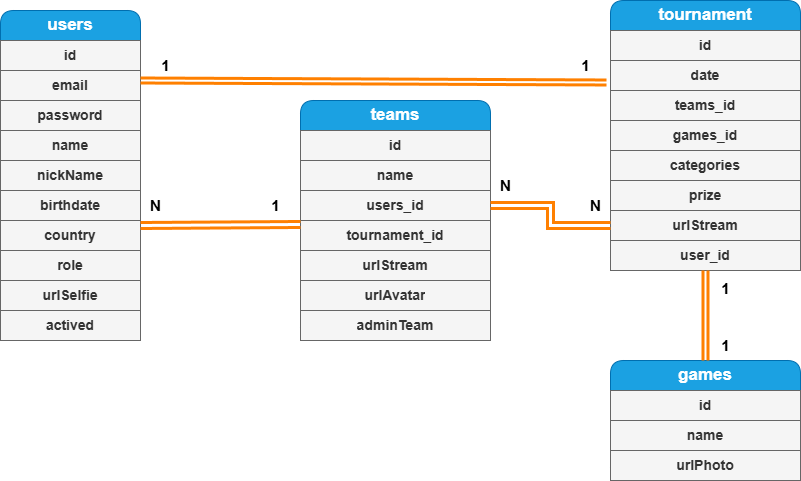

The diagram above was exported from draw.io. Its source (the exported page's mxGraphModel, read from the mxfile embedded in the PNG):
<mxGraphModel dx="872" dy="481" grid="1" gridSize="10" guides="1" tooltips="1" connect="1" arrows="1" fold="1" page="1" pageScale="1" pageWidth="850" pageHeight="1100" math="0" shadow="0" extFonts="Permanent Marker^https://fonts.googleapis.com/css?family=Permanent+Marker">
  <root>
    <mxCell id="0" />
    <mxCell id="1" parent="0" />
    <mxCell id="Qy2ge2EqZkzi89JvOl6V-2" value="&lt;b&gt;&lt;font style=&quot;font-size: 17px;&quot;&gt;users&lt;/font&gt;&lt;/b&gt;" style="swimlane;fontStyle=0;childLayout=stackLayout;horizontal=1;startSize=30;horizontalStack=0;resizeParent=1;resizeParentMax=0;resizeLast=0;collapsible=1;marginBottom=0;whiteSpace=wrap;html=1;glass=0;rounded=1;shadow=0;swimlaneLine=1;fillColor=#1ba1e2;strokeColor=#006EAF;fontColor=#ffffff;" parent="1" vertex="1">
      <mxGeometry x="40" y="20" width="140" height="330" as="geometry" />
    </mxCell>
    <mxCell id="LWoCnjSWJMVJvq5nP0mZ-2" value="id" style="text;strokeColor=#666666;fillColor=#f5f5f5;align=center;verticalAlign=middle;spacingLeft=4;spacingRight=4;overflow=hidden;points=[[0,0.5],[1,0.5]];portConstraint=eastwest;rotatable=0;whiteSpace=wrap;html=1;fontColor=#333333;fontStyle=1;fontSize=14;" parent="Qy2ge2EqZkzi89JvOl6V-2" vertex="1">
      <mxGeometry y="30" width="140" height="30" as="geometry" />
    </mxCell>
    <mxCell id="Qy2ge2EqZkzi89JvOl6V-4" value="email" style="text;strokeColor=#666666;fillColor=#f5f5f5;align=center;verticalAlign=middle;spacingLeft=4;spacingRight=4;overflow=hidden;points=[[0,0.5],[1,0.5]];portConstraint=eastwest;rotatable=0;whiteSpace=wrap;html=1;fontColor=#333333;fontStyle=1;fontSize=14;" parent="Qy2ge2EqZkzi89JvOl6V-2" vertex="1">
      <mxGeometry y="60" width="140" height="30" as="geometry" />
    </mxCell>
    <mxCell id="Qy2ge2EqZkzi89JvOl6V-5" value="password" style="text;strokeColor=#666666;fillColor=#f5f5f5;align=center;verticalAlign=middle;spacingLeft=4;spacingRight=4;overflow=hidden;points=[[0,0.5],[1,0.5]];portConstraint=eastwest;rotatable=0;whiteSpace=wrap;html=1;fontColor=#333333;fontStyle=1;fontSize=14;" parent="Qy2ge2EqZkzi89JvOl6V-2" vertex="1">
      <mxGeometry y="90" width="140" height="30" as="geometry" />
    </mxCell>
    <mxCell id="Qy2ge2EqZkzi89JvOl6V-7" value="name" style="text;strokeColor=#666666;fillColor=#f5f5f5;align=center;verticalAlign=middle;spacingLeft=4;spacingRight=4;overflow=hidden;points=[[0,0.5],[1,0.5]];portConstraint=eastwest;rotatable=0;whiteSpace=wrap;html=1;fontColor=#333333;fontStyle=1;fontSize=14;" parent="Qy2ge2EqZkzi89JvOl6V-2" vertex="1">
      <mxGeometry y="120" width="140" height="30" as="geometry" />
    </mxCell>
    <mxCell id="Qy2ge2EqZkzi89JvOl6V-8" value="nickName" style="text;strokeColor=#666666;fillColor=#f5f5f5;align=center;verticalAlign=middle;spacingLeft=4;spacingRight=4;overflow=hidden;points=[[0,0.5],[1,0.5]];portConstraint=eastwest;rotatable=0;whiteSpace=wrap;html=1;fontColor=#333333;fontStyle=1;fontSize=14;" parent="Qy2ge2EqZkzi89JvOl6V-2" vertex="1">
      <mxGeometry y="150" width="140" height="30" as="geometry" />
    </mxCell>
    <mxCell id="Qy2ge2EqZkzi89JvOl6V-10" value="birthdate" style="text;strokeColor=#666666;fillColor=#f5f5f5;align=center;verticalAlign=middle;spacingLeft=4;spacingRight=4;overflow=hidden;points=[[0,0.5],[1,0.5]];portConstraint=eastwest;rotatable=0;whiteSpace=wrap;html=1;fontColor=#333333;fontStyle=1;fontSize=14;" parent="Qy2ge2EqZkzi89JvOl6V-2" vertex="1">
      <mxGeometry y="180" width="140" height="30" as="geometry" />
    </mxCell>
    <mxCell id="Qy2ge2EqZkzi89JvOl6V-9" value="country" style="text;strokeColor=#666666;fillColor=#f5f5f5;align=center;verticalAlign=middle;spacingLeft=4;spacingRight=4;overflow=hidden;points=[[0,0.5],[1,0.5]];portConstraint=eastwest;rotatable=0;whiteSpace=wrap;html=1;fontColor=#333333;fontStyle=1;fontSize=14;" parent="Qy2ge2EqZkzi89JvOl6V-2" vertex="1">
      <mxGeometry y="210" width="140" height="30" as="geometry" />
    </mxCell>
    <mxCell id="Qy2ge2EqZkzi89JvOl6V-13" value="role" style="text;strokeColor=#666666;fillColor=#f5f5f5;align=center;verticalAlign=middle;spacingLeft=4;spacingRight=4;overflow=hidden;points=[[0,0.5],[1,0.5]];portConstraint=eastwest;rotatable=0;whiteSpace=wrap;html=1;fontColor=#333333;fontStyle=1;fontSize=14;" parent="Qy2ge2EqZkzi89JvOl6V-2" vertex="1">
      <mxGeometry y="240" width="140" height="30" as="geometry" />
    </mxCell>
    <mxCell id="LWoCnjSWJMVJvq5nP0mZ-55" value="urlSelfie" style="text;strokeColor=#666666;fillColor=#f5f5f5;align=center;verticalAlign=middle;spacingLeft=4;spacingRight=4;overflow=hidden;points=[[0,0.5],[1,0.5]];portConstraint=eastwest;rotatable=0;whiteSpace=wrap;html=1;fontColor=#333333;fontStyle=1;fontSize=14;" parent="Qy2ge2EqZkzi89JvOl6V-2" vertex="1">
      <mxGeometry y="270" width="140" height="30" as="geometry" />
    </mxCell>
    <mxCell id="RVErDWj4i2-lG67i1O13-1" value="actived" style="text;strokeColor=#666666;fillColor=#f5f5f5;align=center;verticalAlign=middle;spacingLeft=4;spacingRight=4;overflow=hidden;points=[[0,0.5],[1,0.5]];portConstraint=eastwest;rotatable=0;whiteSpace=wrap;html=1;fontColor=#333333;fontStyle=1;fontSize=14;" parent="Qy2ge2EqZkzi89JvOl6V-2" vertex="1">
      <mxGeometry y="300" width="140" height="30" as="geometry" />
    </mxCell>
    <mxCell id="4a2RThdLghVYmMM1RhUm-5" value="&lt;span style=&quot;font-size: 17px;&quot;&gt;&lt;b&gt;tournament&lt;/b&gt;&lt;/span&gt;" style="swimlane;fontStyle=0;childLayout=stackLayout;horizontal=1;startSize=30;horizontalStack=0;resizeParent=1;resizeParentMax=0;resizeLast=0;collapsible=1;marginBottom=0;whiteSpace=wrap;html=1;glass=0;rounded=1;shadow=0;swimlaneLine=1;fillColor=#1ba1e2;strokeColor=#006EAF;fontColor=#ffffff;" parent="1" vertex="1">
      <mxGeometry x="650" y="10" width="190" height="270" as="geometry" />
    </mxCell>
    <mxCell id="4a2RThdLghVYmMM1RhUm-6" value="id" style="text;strokeColor=#666666;fillColor=#f5f5f5;align=center;verticalAlign=middle;spacingLeft=4;spacingRight=4;overflow=hidden;points=[[0,0.5],[1,0.5]];portConstraint=eastwest;rotatable=0;whiteSpace=wrap;html=1;fontColor=#333333;fontStyle=1;fontSize=14;" parent="4a2RThdLghVYmMM1RhUm-5" vertex="1">
      <mxGeometry y="30" width="190" height="30" as="geometry" />
    </mxCell>
    <mxCell id="LWoCnjSWJMVJvq5nP0mZ-4" value="date" style="text;strokeColor=#666666;fillColor=#f5f5f5;align=center;verticalAlign=middle;spacingLeft=4;spacingRight=4;overflow=hidden;points=[[0,0.5],[1,0.5]];portConstraint=eastwest;rotatable=0;whiteSpace=wrap;html=1;fontColor=#333333;fontStyle=1;fontSize=14;" parent="4a2RThdLghVYmMM1RhUm-5" vertex="1">
      <mxGeometry y="60" width="190" height="30" as="geometry" />
    </mxCell>
    <mxCell id="4a2RThdLghVYmMM1RhUm-8" value="teams_id" style="text;strokeColor=#666666;fillColor=#f5f5f5;align=center;verticalAlign=middle;spacingLeft=4;spacingRight=4;overflow=hidden;points=[[0,0.5],[1,0.5]];portConstraint=eastwest;rotatable=0;whiteSpace=wrap;html=1;fontColor=#333333;fontStyle=1;fontSize=14;" parent="4a2RThdLghVYmMM1RhUm-5" vertex="1">
      <mxGeometry y="90" width="190" height="30" as="geometry" />
    </mxCell>
    <mxCell id="LWoCnjSWJMVJvq5nP0mZ-3" value="games_id" style="text;strokeColor=#666666;fillColor=#f5f5f5;align=center;verticalAlign=middle;spacingLeft=4;spacingRight=4;overflow=hidden;points=[[0,0.5],[1,0.5]];portConstraint=eastwest;rotatable=0;whiteSpace=wrap;html=1;fontColor=#333333;fontStyle=1;fontSize=14;" parent="4a2RThdLghVYmMM1RhUm-5" vertex="1">
      <mxGeometry y="120" width="190" height="30" as="geometry" />
    </mxCell>
    <mxCell id="LWoCnjSWJMVJvq5nP0mZ-13" value="categories" style="text;strokeColor=#666666;fillColor=#f5f5f5;align=center;verticalAlign=middle;spacingLeft=4;spacingRight=4;overflow=hidden;points=[[0,0.5],[1,0.5]];portConstraint=eastwest;rotatable=0;whiteSpace=wrap;html=1;fontColor=#333333;fontStyle=1;fontSize=14;" parent="4a2RThdLghVYmMM1RhUm-5" vertex="1">
      <mxGeometry y="150" width="190" height="30" as="geometry" />
    </mxCell>
    <mxCell id="LWoCnjSWJMVJvq5nP0mZ-14" value="prize" style="text;strokeColor=#666666;fillColor=#f5f5f5;align=center;verticalAlign=middle;spacingLeft=4;spacingRight=4;overflow=hidden;points=[[0,0.5],[1,0.5]];portConstraint=eastwest;rotatable=0;whiteSpace=wrap;html=1;fontColor=#333333;fontStyle=1;fontSize=14;" parent="4a2RThdLghVYmMM1RhUm-5" vertex="1">
      <mxGeometry y="180" width="190" height="30" as="geometry" />
    </mxCell>
    <mxCell id="LWoCnjSWJMVJvq5nP0mZ-18" value="urlStream" style="text;strokeColor=#666666;fillColor=#f5f5f5;align=center;verticalAlign=middle;spacingLeft=4;spacingRight=4;overflow=hidden;points=[[0,0.5],[1,0.5]];portConstraint=eastwest;rotatable=0;whiteSpace=wrap;html=1;fontColor=#333333;fontStyle=1;fontSize=14;" parent="4a2RThdLghVYmMM1RhUm-5" vertex="1">
      <mxGeometry y="210" width="190" height="30" as="geometry" />
    </mxCell>
    <mxCell id="LWoCnjSWJMVJvq5nP0mZ-50" value="user_id" style="text;strokeColor=#666666;fillColor=#f5f5f5;align=center;verticalAlign=middle;spacingLeft=4;spacingRight=4;overflow=hidden;points=[[0,0.5],[1,0.5]];portConstraint=eastwest;rotatable=0;whiteSpace=wrap;html=1;fontColor=#333333;fontStyle=1;fontSize=14;" parent="4a2RThdLghVYmMM1RhUm-5" vertex="1">
      <mxGeometry y="240" width="190" height="30" as="geometry" />
    </mxCell>
    <mxCell id="4a2RThdLghVYmMM1RhUm-19" value="&lt;span style=&quot;font-size: 17px;&quot;&gt;&lt;b&gt;teams&lt;/b&gt;&lt;/span&gt;" style="swimlane;fontStyle=0;childLayout=stackLayout;horizontal=1;startSize=30;horizontalStack=0;resizeParent=1;resizeParentMax=0;resizeLast=0;collapsible=1;marginBottom=0;whiteSpace=wrap;html=1;glass=0;rounded=1;shadow=0;swimlaneLine=1;fillColor=#1ba1e2;strokeColor=#006EAF;fontColor=#ffffff;" parent="1" vertex="1">
      <mxGeometry x="340" y="110" width="190" height="240" as="geometry" />
    </mxCell>
    <mxCell id="4a2RThdLghVYmMM1RhUm-20" value="id" style="text;strokeColor=#666666;fillColor=#f5f5f5;align=center;verticalAlign=middle;spacingLeft=4;spacingRight=4;overflow=hidden;points=[[0,0.5],[1,0.5]];portConstraint=eastwest;rotatable=0;whiteSpace=wrap;html=1;fontColor=#333333;fontStyle=1;fontSize=14;" parent="4a2RThdLghVYmMM1RhUm-19" vertex="1">
      <mxGeometry y="30" width="190" height="30" as="geometry" />
    </mxCell>
    <mxCell id="LWoCnjSWJMVJvq5nP0mZ-49" value="name" style="text;strokeColor=#666666;fillColor=#f5f5f5;align=center;verticalAlign=middle;spacingLeft=4;spacingRight=4;overflow=hidden;points=[[0,0.5],[1,0.5]];portConstraint=eastwest;rotatable=0;whiteSpace=wrap;html=1;fontColor=#333333;fontStyle=1;fontSize=14;" parent="4a2RThdLghVYmMM1RhUm-19" vertex="1">
      <mxGeometry y="60" width="190" height="30" as="geometry" />
    </mxCell>
    <mxCell id="4a2RThdLghVYmMM1RhUm-21" value="users_id" style="text;strokeColor=#666666;fillColor=#f5f5f5;align=center;verticalAlign=middle;spacingLeft=4;spacingRight=4;overflow=hidden;points=[[0,0.5],[1,0.5]];portConstraint=eastwest;rotatable=0;whiteSpace=wrap;html=1;fontColor=#333333;fontStyle=1;fontSize=14;" parent="4a2RThdLghVYmMM1RhUm-19" vertex="1">
      <mxGeometry y="90" width="190" height="30" as="geometry" />
    </mxCell>
    <mxCell id="4a2RThdLghVYmMM1RhUm-22" value="tournament_id" style="text;strokeColor=#666666;fillColor=#f5f5f5;align=center;verticalAlign=middle;spacingLeft=4;spacingRight=4;overflow=hidden;points=[[0,0.5],[1,0.5]];portConstraint=eastwest;rotatable=0;whiteSpace=wrap;html=1;fontColor=#333333;fontStyle=1;fontSize=14;" parent="4a2RThdLghVYmMM1RhUm-19" vertex="1">
      <mxGeometry y="120" width="190" height="30" as="geometry" />
    </mxCell>
    <mxCell id="LWoCnjSWJMVJvq5nP0mZ-17" value="urlStream" style="text;strokeColor=#666666;fillColor=#f5f5f5;align=center;verticalAlign=middle;spacingLeft=4;spacingRight=4;overflow=hidden;points=[[0,0.5],[1,0.5]];portConstraint=eastwest;rotatable=0;whiteSpace=wrap;html=1;fontColor=#333333;fontStyle=1;fontSize=14;" parent="4a2RThdLghVYmMM1RhUm-19" vertex="1">
      <mxGeometry y="150" width="190" height="30" as="geometry" />
    </mxCell>
    <mxCell id="LWoCnjSWJMVJvq5nP0mZ-53" value="urlAvatar" style="text;strokeColor=#666666;fillColor=#f5f5f5;align=center;verticalAlign=middle;spacingLeft=4;spacingRight=4;overflow=hidden;points=[[0,0.5],[1,0.5]];portConstraint=eastwest;rotatable=0;whiteSpace=wrap;html=1;fontColor=#333333;fontStyle=1;fontSize=14;" parent="4a2RThdLghVYmMM1RhUm-19" vertex="1">
      <mxGeometry y="180" width="190" height="30" as="geometry" />
    </mxCell>
    <mxCell id="QSzARszyCwUPv5uyg7qQ-1" value="adminTeam" style="text;strokeColor=#666666;fillColor=#f5f5f5;align=center;verticalAlign=middle;spacingLeft=4;spacingRight=4;overflow=hidden;points=[[0,0.5],[1,0.5]];portConstraint=eastwest;rotatable=0;whiteSpace=wrap;html=1;fontColor=#333333;fontStyle=1;fontSize=14;" vertex="1" parent="4a2RThdLghVYmMM1RhUm-19">
      <mxGeometry y="210" width="190" height="30" as="geometry" />
    </mxCell>
    <mxCell id="4a2RThdLghVYmMM1RhUm-23" value="&lt;span style=&quot;font-size: 17px;&quot;&gt;&lt;b&gt;games&lt;/b&gt;&lt;/span&gt;" style="swimlane;fontStyle=0;childLayout=stackLayout;horizontal=1;startSize=30;horizontalStack=0;resizeParent=1;resizeParentMax=0;resizeLast=0;collapsible=1;marginBottom=0;whiteSpace=wrap;html=1;glass=0;rounded=1;shadow=0;swimlaneLine=1;fillColor=#1ba1e2;strokeColor=#006EAF;fontColor=#ffffff;" parent="1" vertex="1">
      <mxGeometry x="650" y="370" width="190" height="120" as="geometry" />
    </mxCell>
    <mxCell id="4a2RThdLghVYmMM1RhUm-24" value="id" style="text;strokeColor=#666666;fillColor=#f5f5f5;align=center;verticalAlign=middle;spacingLeft=4;spacingRight=4;overflow=hidden;points=[[0,0.5],[1,0.5]];portConstraint=eastwest;rotatable=0;whiteSpace=wrap;html=1;fontColor=#333333;fontStyle=1;fontSize=14;" parent="4a2RThdLghVYmMM1RhUm-23" vertex="1">
      <mxGeometry y="30" width="190" height="30" as="geometry" />
    </mxCell>
    <mxCell id="4a2RThdLghVYmMM1RhUm-25" value="name" style="text;strokeColor=#666666;fillColor=#f5f5f5;align=center;verticalAlign=middle;spacingLeft=4;spacingRight=4;overflow=hidden;points=[[0,0.5],[1,0.5]];portConstraint=eastwest;rotatable=0;whiteSpace=wrap;html=1;fontColor=#333333;fontStyle=1;fontSize=14;" parent="4a2RThdLghVYmMM1RhUm-23" vertex="1">
      <mxGeometry y="60" width="190" height="30" as="geometry" />
    </mxCell>
    <mxCell id="LWoCnjSWJMVJvq5nP0mZ-52" value="urlPhoto" style="text;strokeColor=#666666;fillColor=#f5f5f5;align=center;verticalAlign=middle;spacingLeft=4;spacingRight=4;overflow=hidden;points=[[0,0.5],[1,0.5]];portConstraint=eastwest;rotatable=0;whiteSpace=wrap;html=1;fontColor=#333333;fontStyle=1;fontSize=14;" parent="4a2RThdLghVYmMM1RhUm-23" vertex="1">
      <mxGeometry y="90" width="190" height="30" as="geometry" />
    </mxCell>
    <mxCell id="LWoCnjSWJMVJvq5nP0mZ-22" value="" style="rounded=0;orthogonalLoop=1;jettySize=auto;html=1;strokeColor=#FF8000;entryX=-0.021;entryY=0.733;entryDx=0;entryDy=0;entryPerimeter=0;strokeWidth=3;shape=link;width=-7;" parent="1" target="LWoCnjSWJMVJvq5nP0mZ-4" edge="1">
      <mxGeometry relative="1" as="geometry">
        <mxPoint x="180" y="90" as="sourcePoint" />
        <mxPoint x="379.04999999999995" y="90" as="targetPoint" />
      </mxGeometry>
    </mxCell>
    <mxCell id="LWoCnjSWJMVJvq5nP0mZ-36" value="&lt;font style=&quot;font-size: 15px;&quot;&gt;&lt;b&gt;1&lt;/b&gt;&lt;/font&gt;" style="text;html=1;align=center;verticalAlign=middle;resizable=0;points=[];autosize=1;strokeColor=none;fillColor=none;" parent="1" vertex="1">
      <mxGeometry x="190" y="60" width="30" height="30" as="geometry" />
    </mxCell>
    <mxCell id="LWoCnjSWJMVJvq5nP0mZ-38" value="&lt;font style=&quot;font-size: 15px;&quot;&gt;&lt;b&gt;1&lt;/b&gt;&lt;/font&gt;" style="text;html=1;align=center;verticalAlign=middle;resizable=0;points=[];autosize=1;strokeColor=none;fillColor=none;" parent="1" vertex="1">
      <mxGeometry x="750" y="340" width="30" height="30" as="geometry" />
    </mxCell>
    <mxCell id="LWoCnjSWJMVJvq5nP0mZ-35" value="" style="rounded=0;orthogonalLoop=1;jettySize=auto;html=1;strokeColor=#FF8000;entryX=0.5;entryY=0;entryDx=0;entryDy=0;strokeWidth=3;shape=link;width=3;exitX=0.5;exitY=1;exitDx=0;exitDy=0;exitPerimeter=0;" parent="1" source="LWoCnjSWJMVJvq5nP0mZ-50" target="4a2RThdLghVYmMM1RhUm-23" edge="1">
      <mxGeometry relative="1" as="geometry">
        <mxPoint x="745" y="280" as="sourcePoint" />
        <mxPoint x="759.05" y="380" as="targetPoint" />
      </mxGeometry>
    </mxCell>
    <mxCell id="LWoCnjSWJMVJvq5nP0mZ-40" value="&lt;font style=&quot;font-size: 15px;&quot;&gt;&lt;b&gt;1&lt;/b&gt;&lt;/font&gt;" style="text;html=1;align=center;verticalAlign=middle;resizable=0;points=[];autosize=1;strokeColor=none;fillColor=none;" parent="1" vertex="1">
      <mxGeometry x="750" y="283" width="30" height="30" as="geometry" />
    </mxCell>
    <mxCell id="LWoCnjSWJMVJvq5nP0mZ-41" style="edgeStyle=none;shape=link;rounded=0;orthogonalLoop=1;jettySize=auto;html=1;exitX=0;exitY=0.133;exitDx=0;exitDy=0;entryX=1;entryY=0.167;entryDx=0;entryDy=0;entryPerimeter=0;strokeColor=#FF8000;strokeWidth=3;exitPerimeter=0;" parent="1" source="4a2RThdLghVYmMM1RhUm-22" edge="1">
      <mxGeometry relative="1" as="geometry">
        <mxPoint x="180" y="235.01" as="targetPoint" />
      </mxGeometry>
    </mxCell>
    <mxCell id="LWoCnjSWJMVJvq5nP0mZ-42" style="edgeStyle=orthogonalEdgeStyle;shape=link;rounded=0;orthogonalLoop=1;jettySize=auto;html=1;exitX=1;exitY=0.5;exitDx=0;exitDy=0;entryX=0;entryY=0.5;entryDx=0;entryDy=0;strokeColor=#FF8000;strokeWidth=3;" parent="1" source="4a2RThdLghVYmMM1RhUm-21" target="LWoCnjSWJMVJvq5nP0mZ-18" edge="1">
      <mxGeometry relative="1" as="geometry" />
    </mxCell>
    <mxCell id="LWoCnjSWJMVJvq5nP0mZ-46" value="&lt;b style=&quot;font-size: 15px;&quot;&gt;N&lt;/b&gt;" style="text;html=1;align=center;verticalAlign=middle;resizable=0;points=[];autosize=1;strokeColor=none;fillColor=none;" parent="1" vertex="1">
      <mxGeometry x="530" y="180" width="30" height="30" as="geometry" />
    </mxCell>
    <mxCell id="LWoCnjSWJMVJvq5nP0mZ-47" value="&lt;font style=&quot;font-size: 15px;&quot;&gt;&lt;b&gt;N&lt;/b&gt;&lt;/font&gt;" style="text;html=1;align=center;verticalAlign=middle;resizable=0;points=[];autosize=1;strokeColor=none;fillColor=none;" parent="1" vertex="1">
      <mxGeometry x="180" y="200" width="30" height="30" as="geometry" />
    </mxCell>
    <mxCell id="LWoCnjSWJMVJvq5nP0mZ-51" value="&lt;font style=&quot;font-size: 15px;&quot;&gt;&lt;b&gt;1&lt;/b&gt;&lt;/font&gt;" style="text;html=1;align=center;verticalAlign=middle;resizable=0;points=[];autosize=1;strokeColor=none;fillColor=none;" parent="1" vertex="1">
      <mxGeometry x="610" y="60" width="30" height="30" as="geometry" />
    </mxCell>
    <mxCell id="RVErDWj4i2-lG67i1O13-2" value="&lt;font style=&quot;font-size: 15px;&quot;&gt;&lt;b&gt;1&lt;/b&gt;&lt;/font&gt;" style="text;html=1;align=center;verticalAlign=middle;resizable=0;points=[];autosize=1;strokeColor=none;fillColor=none;" parent="1" vertex="1">
      <mxGeometry x="300" y="200" width="30" height="30" as="geometry" />
    </mxCell>
    <mxCell id="RVErDWj4i2-lG67i1O13-3" value="&lt;b style=&quot;font-size: 15px;&quot;&gt;N&lt;/b&gt;" style="text;html=1;align=center;verticalAlign=middle;resizable=0;points=[];autosize=1;strokeColor=none;fillColor=none;" parent="1" vertex="1">
      <mxGeometry x="620" y="200" width="30" height="30" as="geometry" />
    </mxCell>
  </root>
</mxGraphModel>